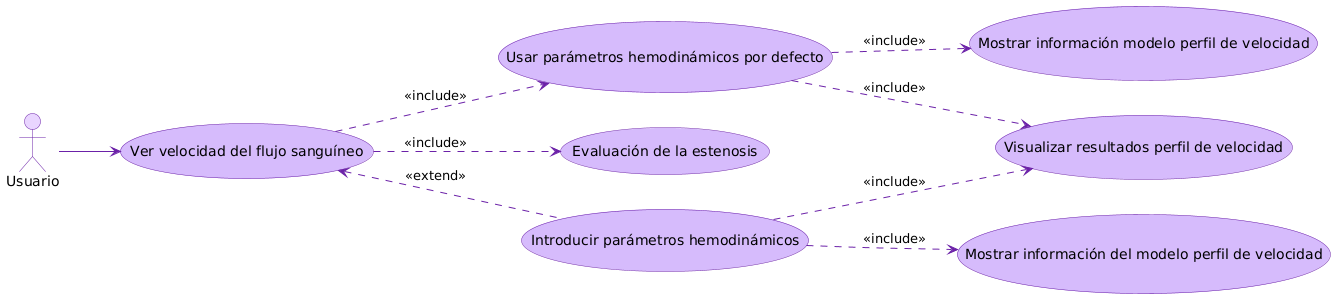

The diagram above was rendered by PlantUML. Its source (embedded in the PNG):
@startuml
' Definición de colores para morado
skinparam usecase {
  BackgroundColor #D6BBFC
  BorderColor #6B21A8
  ArrowColor #6B21A8
}
skinparam actor {
  BackgroundColor #E9D5FF
  BorderColor #6B21A8
}
left to right direction
actor Usuario
Usuario --> (Ver velocidad del flujo sanguíneo)
(Ver velocidad del flujo sanguíneo) .down.> (Usar parámetros hemodinámicos por defecto) : <<include>>
(Ver velocidad del flujo sanguíneo) .down.> (Evaluación de la estenosis) : <<include>>
(Ver velocidad del flujo sanguíneo) <.down. (Introducir parámetros hemodinámicos) : <<extend>>
(Usar parámetros hemodinámicos por defecto) .down.> (Visualizar resultados perfil de velocidad) : <<include>>
(Introducir parámetros hemodinámicos) .down.> (Visualizar resultados perfil de velocidad) : <<include>>
(Usar parámetros hemodinámicos por defecto) .down.> (Mostrar información modelo perfil de velocidad) : <<include>>
(Introducir parámetros hemodinámicos) .down.> (Mostrar información del modelo perfil de velocidad) : <<include>>
@enduml